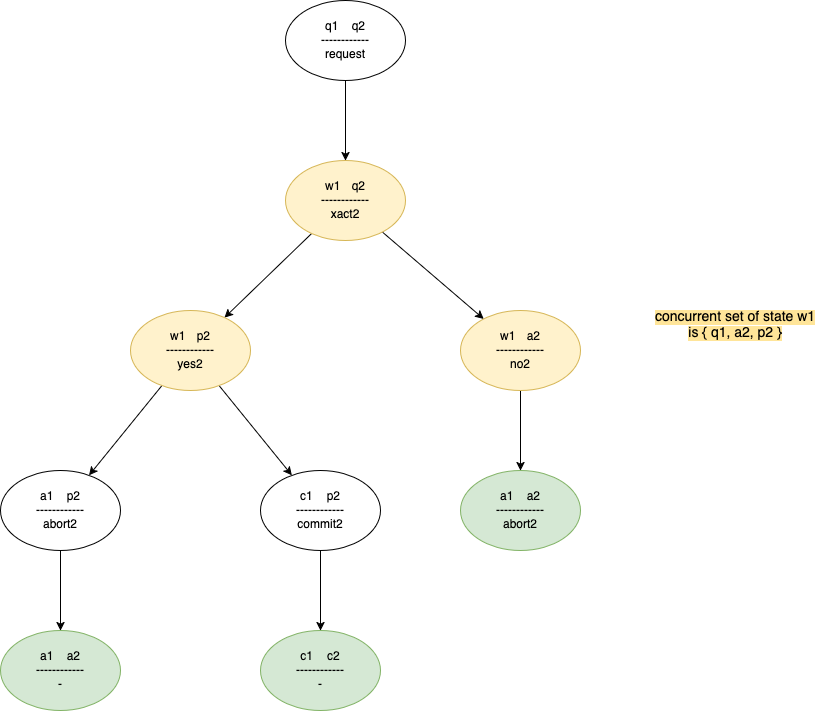

The diagram above was exported from draw.io. Its source (the exported page's mxGraphModel, read from the mxfile embedded in the PNG):
<mxGraphModel dx="1524" dy="652" grid="1" gridSize="10" guides="1" tooltips="1" connect="1" arrows="1" fold="1" page="1" pageScale="1" pageWidth="850" pageHeight="1100" math="0" shadow="0">
  <root>
    <mxCell id="0" />
    <mxCell id="1" parent="0" />
    <mxCell id="RlMlgA-CFJt8XT4Q0vh--3" value="" style="edgeStyle=orthogonalEdgeStyle;rounded=0;orthogonalLoop=1;jettySize=auto;html=1;" edge="1" parent="1" source="RlMlgA-CFJt8XT4Q0vh--1" target="RlMlgA-CFJt8XT4Q0vh--2">
      <mxGeometry relative="1" as="geometry" />
    </mxCell>
    <mxCell id="RlMlgA-CFJt8XT4Q0vh--1" value="q1&lt;span style=&quot;white-space: pre;&quot;&gt;&#09;&lt;/span&gt;q2&lt;br&gt;&lt;div&gt;------------&lt;/div&gt;&lt;div&gt;request&lt;/div&gt;" style="ellipse;whiteSpace=wrap;html=1;" vertex="1" parent="1">
      <mxGeometry x="305" y="170" width="120" height="80" as="geometry" />
    </mxCell>
    <mxCell id="RlMlgA-CFJt8XT4Q0vh--5" value="" style="rounded=0;orthogonalLoop=1;jettySize=auto;html=1;" edge="1" parent="1" source="RlMlgA-CFJt8XT4Q0vh--2" target="RlMlgA-CFJt8XT4Q0vh--4">
      <mxGeometry relative="1" as="geometry" />
    </mxCell>
    <mxCell id="RlMlgA-CFJt8XT4Q0vh--7" value="" style="rounded=0;orthogonalLoop=1;jettySize=auto;html=1;" edge="1" parent="1" source="RlMlgA-CFJt8XT4Q0vh--2" target="RlMlgA-CFJt8XT4Q0vh--6">
      <mxGeometry relative="1" as="geometry" />
    </mxCell>
    <mxCell id="RlMlgA-CFJt8XT4Q0vh--2" value="w1&lt;span style=&quot;white-space: pre;&quot;&gt;&#09;&lt;/span&gt;q2&lt;br&gt;&lt;div&gt;------------&lt;/div&gt;&lt;div&gt;xact2&lt;/div&gt;" style="ellipse;whiteSpace=wrap;html=1;fillColor=#fff2cc;strokeColor=#d6b656;" vertex="1" parent="1">
      <mxGeometry x="305" y="330" width="120" height="80" as="geometry" />
    </mxCell>
    <mxCell id="RlMlgA-CFJt8XT4Q0vh--11" value="" style="rounded=0;orthogonalLoop=1;jettySize=auto;html=1;" edge="1" parent="1" source="RlMlgA-CFJt8XT4Q0vh--4" target="RlMlgA-CFJt8XT4Q0vh--10">
      <mxGeometry relative="1" as="geometry" />
    </mxCell>
    <mxCell id="RlMlgA-CFJt8XT4Q0vh--13" value="" style="rounded=0;orthogonalLoop=1;jettySize=auto;html=1;" edge="1" parent="1" source="RlMlgA-CFJt8XT4Q0vh--4" target="RlMlgA-CFJt8XT4Q0vh--12">
      <mxGeometry relative="1" as="geometry" />
    </mxCell>
    <mxCell id="RlMlgA-CFJt8XT4Q0vh--4" value="w1&lt;span style=&quot;white-space: pre;&quot;&gt;&#09;&lt;/span&gt;p2&lt;br&gt;&lt;div&gt;------------&lt;/div&gt;&lt;div&gt;yes2&lt;/div&gt;" style="ellipse;whiteSpace=wrap;html=1;fillColor=#fff2cc;strokeColor=#d6b656;" vertex="1" parent="1">
      <mxGeometry x="150" y="480" width="120" height="80" as="geometry" />
    </mxCell>
    <mxCell id="RlMlgA-CFJt8XT4Q0vh--9" value="" style="edgeStyle=orthogonalEdgeStyle;rounded=0;orthogonalLoop=1;jettySize=auto;html=1;" edge="1" parent="1" source="RlMlgA-CFJt8XT4Q0vh--6" target="RlMlgA-CFJt8XT4Q0vh--8">
      <mxGeometry relative="1" as="geometry" />
    </mxCell>
    <mxCell id="RlMlgA-CFJt8XT4Q0vh--6" value="w1&lt;span style=&quot;white-space: pre;&quot;&gt;&#09;&lt;/span&gt;a2&lt;br&gt;&lt;div&gt;------------&lt;/div&gt;&lt;div&gt;no2&lt;/div&gt;" style="ellipse;whiteSpace=wrap;html=1;fillColor=#fff2cc;strokeColor=#d6b656;" vertex="1" parent="1">
      <mxGeometry x="480" y="480" width="120" height="80" as="geometry" />
    </mxCell>
    <mxCell id="RlMlgA-CFJt8XT4Q0vh--8" value="a1&lt;span style=&quot;white-space: pre;&quot;&gt;&#09;&lt;/span&gt;a2&lt;br&gt;&lt;div&gt;------------&lt;/div&gt;abort2" style="ellipse;whiteSpace=wrap;html=1;fillColor=#d5e8d4;strokeColor=#82b366;" vertex="1" parent="1">
      <mxGeometry x="480" y="640" width="120" height="80" as="geometry" />
    </mxCell>
    <mxCell id="RlMlgA-CFJt8XT4Q0vh--15" value="" style="edgeStyle=orthogonalEdgeStyle;rounded=0;orthogonalLoop=1;jettySize=auto;html=1;" edge="1" parent="1" source="RlMlgA-CFJt8XT4Q0vh--10" target="RlMlgA-CFJt8XT4Q0vh--14">
      <mxGeometry relative="1" as="geometry" />
    </mxCell>
    <mxCell id="RlMlgA-CFJt8XT4Q0vh--10" value="a1&lt;span style=&quot;white-space: pre;&quot;&gt;&#09;&lt;/span&gt;p2&lt;br&gt;&lt;div&gt;------------&lt;/div&gt;&lt;div&gt;abort2&lt;/div&gt;" style="ellipse;whiteSpace=wrap;html=1;" vertex="1" parent="1">
      <mxGeometry x="20" y="640" width="120" height="80" as="geometry" />
    </mxCell>
    <mxCell id="RlMlgA-CFJt8XT4Q0vh--17" value="" style="edgeStyle=orthogonalEdgeStyle;rounded=0;orthogonalLoop=1;jettySize=auto;html=1;" edge="1" parent="1" source="RlMlgA-CFJt8XT4Q0vh--12" target="RlMlgA-CFJt8XT4Q0vh--16">
      <mxGeometry relative="1" as="geometry" />
    </mxCell>
    <mxCell id="RlMlgA-CFJt8XT4Q0vh--12" value="c1&lt;span style=&quot;white-space: pre;&quot;&gt;&#09;&lt;/span&gt;p2&lt;br&gt;&lt;div&gt;------------&lt;/div&gt;&lt;div&gt;commit2&lt;/div&gt;" style="ellipse;whiteSpace=wrap;html=1;" vertex="1" parent="1">
      <mxGeometry x="280" y="640" width="120" height="80" as="geometry" />
    </mxCell>
    <mxCell id="RlMlgA-CFJt8XT4Q0vh--14" value="a1&lt;span style=&quot;white-space: pre;&quot;&gt;&#09;a2&lt;/span&gt;&lt;div&gt;------------&lt;/div&gt;&lt;div&gt;-&lt;/div&gt;" style="ellipse;whiteSpace=wrap;html=1;fillColor=#d5e8d4;strokeColor=#82b366;" vertex="1" parent="1">
      <mxGeometry x="20" y="800" width="120" height="80" as="geometry" />
    </mxCell>
    <mxCell id="RlMlgA-CFJt8XT4Q0vh--16" value="c1&lt;span style=&quot;white-space: pre;&quot;&gt;&#09;c2&lt;/span&gt;&lt;div&gt;------------&lt;/div&gt;&lt;div&gt;-&lt;/div&gt;" style="ellipse;whiteSpace=wrap;html=1;fillColor=#d5e8d4;strokeColor=#82b366;" vertex="1" parent="1">
      <mxGeometry x="280" y="800" width="120" height="80" as="geometry" />
    </mxCell>
    <mxCell id="RlMlgA-CFJt8XT4Q0vh--20" value="&lt;font style=&quot;font-size: 14px;&quot;&gt;&lt;span style=&quot;background-color: rgb(255, 229, 153);&quot;&gt;concurrent set of state w1 is { q1, a2, p2 }&lt;/span&gt;&lt;/font&gt;" style="text;html=1;align=center;verticalAlign=middle;whiteSpace=wrap;rounded=0;" vertex="1" parent="1">
      <mxGeometry x="670" y="480" width="170" height="30" as="geometry" />
    </mxCell>
  </root>
</mxGraphModel>